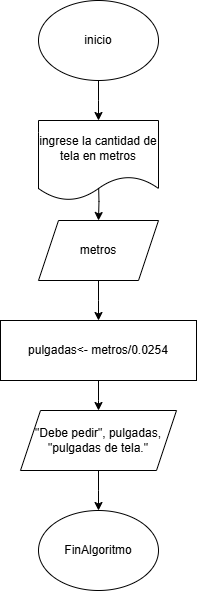

The diagram above was exported from draw.io. Its source (the exported page's mxGraphModel, read from the mxfile embedded in the PNG):
<mxGraphModel dx="1518" dy="768" grid="1" gridSize="10" guides="1" tooltips="1" connect="1" arrows="1" fold="1" page="1" pageScale="1" pageWidth="827" pageHeight="1169" math="0" shadow="0">
  <root>
    <mxCell id="0" />
    <mxCell id="1" parent="0" />
    <mxCell id="cT0Uqf9Q8b1Bl7-peePE-2" style="edgeStyle=orthogonalEdgeStyle;rounded=0;orthogonalLoop=1;jettySize=auto;html=1;" parent="1" source="cT0Uqf9Q8b1Bl7-peePE-1" edge="1">
      <mxGeometry relative="1" as="geometry">
        <mxPoint x="414" y="200" as="targetPoint" />
      </mxGeometry>
    </mxCell>
    <mxCell id="cT0Uqf9Q8b1Bl7-peePE-1" value="inicio" style="ellipse;whiteSpace=wrap;html=1;" parent="1" vertex="1">
      <mxGeometry x="354" y="80" width="120" height="80" as="geometry" />
    </mxCell>
    <mxCell id="pyFOMBo2Y2iuTuTW4IEm-2" style="edgeStyle=orthogonalEdgeStyle;rounded=0;orthogonalLoop=1;jettySize=auto;html=1;" parent="1" edge="1">
      <mxGeometry relative="1" as="geometry">
        <mxPoint x="414" y="300" as="targetPoint" />
        <mxPoint x="414" y="260" as="sourcePoint" />
      </mxGeometry>
    </mxCell>
    <mxCell id="rJRmT5NW_6VVTy5zb9Cp-1" value="ingrese la cantidad de tela en metros" style="shape=document;whiteSpace=wrap;html=1;boundedLbl=1;" vertex="1" parent="1">
      <mxGeometry x="354" y="200" width="120" height="80" as="geometry" />
    </mxCell>
    <mxCell id="rJRmT5NW_6VVTy5zb9Cp-3" style="edgeStyle=orthogonalEdgeStyle;rounded=0;orthogonalLoop=1;jettySize=auto;html=1;" edge="1" parent="1" source="rJRmT5NW_6VVTy5zb9Cp-2">
      <mxGeometry relative="1" as="geometry">
        <mxPoint x="414" y="400" as="targetPoint" />
      </mxGeometry>
    </mxCell>
    <mxCell id="rJRmT5NW_6VVTy5zb9Cp-2" value="metros" style="shape=parallelogram;perimeter=parallelogramPerimeter;whiteSpace=wrap;html=1;fixedSize=1;" vertex="1" parent="1">
      <mxGeometry x="354" y="300" width="120" height="60" as="geometry" />
    </mxCell>
    <mxCell id="rJRmT5NW_6VVTy5zb9Cp-17" style="edgeStyle=orthogonalEdgeStyle;rounded=0;orthogonalLoop=1;jettySize=auto;html=1;" edge="1" parent="1" source="rJRmT5NW_6VVTy5zb9Cp-11">
      <mxGeometry relative="1" as="geometry">
        <mxPoint x="413.9999999999998" y="490" as="targetPoint" />
      </mxGeometry>
    </mxCell>
    <mxCell id="rJRmT5NW_6VVTy5zb9Cp-11" value="pulgadas&amp;lt;- metros/0.0254" style="rounded=0;whiteSpace=wrap;html=1;" vertex="1" parent="1">
      <mxGeometry x="316" y="400" width="196" height="60" as="geometry" />
    </mxCell>
    <mxCell id="rJRmT5NW_6VVTy5zb9Cp-15" value="FinAlgoritmo" style="ellipse;whiteSpace=wrap;html=1;" vertex="1" parent="1">
      <mxGeometry x="354" y="590" width="120" height="80" as="geometry" />
    </mxCell>
    <mxCell id="rJRmT5NW_6VVTy5zb9Cp-19" style="edgeStyle=orthogonalEdgeStyle;rounded=0;orthogonalLoop=1;jettySize=auto;html=1;" edge="1" parent="1" source="rJRmT5NW_6VVTy5zb9Cp-16">
      <mxGeometry relative="1" as="geometry">
        <mxPoint x="413.9999999999998" y="590" as="targetPoint" />
      </mxGeometry>
    </mxCell>
    <mxCell id="rJRmT5NW_6VVTy5zb9Cp-16" value="&lt;div&gt;&quot;Debe pedir&quot;, pulgadas, &quot;pulgadas de tela.&quot;&lt;/div&gt;&lt;div&gt;&lt;span style=&quot;white-space: pre; white-space: normal;&quot;&gt;&#09;&lt;/span&gt;&lt;/div&gt;" style="shape=parallelogram;perimeter=parallelogramPerimeter;whiteSpace=wrap;html=1;fixedSize=1;" vertex="1" parent="1">
      <mxGeometry x="336" y="490" width="156" height="60" as="geometry" />
    </mxCell>
  </root>
</mxGraphModel>